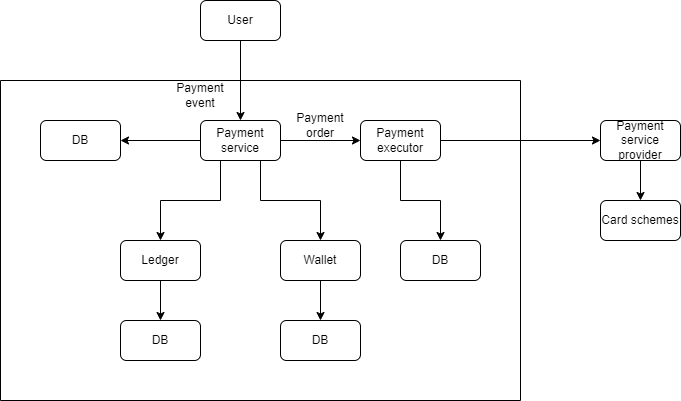

The diagram above was exported from draw.io. Its source (the exported page's mxGraphModel, read from the mxfile embedded in the PNG):
<mxGraphModel dx="882" dy="578" grid="1" gridSize="10" guides="1" tooltips="1" connect="1" arrows="1" fold="1" page="1" pageScale="1" pageWidth="850" pageHeight="1100" math="0" shadow="0">
  <root>
    <mxCell id="0" />
    <mxCell id="1" parent="0" />
    <mxCell id="EWr4yt69ypZN1Aizugo9-2" value="" style="swimlane;startSize=0;" vertex="1" parent="1">
      <mxGeometry x="80" y="120" width="520" height="320" as="geometry" />
    </mxCell>
    <mxCell id="EWr4yt69ypZN1Aizugo9-3" value="DB" style="rounded=1;whiteSpace=wrap;html=1;" vertex="1" parent="EWr4yt69ypZN1Aizugo9-2">
      <mxGeometry x="40" y="40" width="80" height="40" as="geometry" />
    </mxCell>
    <mxCell id="EWr4yt69ypZN1Aizugo9-16" style="edgeStyle=orthogonalEdgeStyle;rounded=0;orthogonalLoop=1;jettySize=auto;html=1;exitX=0.5;exitY=1;exitDx=0;exitDy=0;entryX=0.5;entryY=0;entryDx=0;entryDy=0;" edge="1" parent="EWr4yt69ypZN1Aizugo9-2" source="EWr4yt69ypZN1Aizugo9-4" target="EWr4yt69ypZN1Aizugo9-11">
      <mxGeometry relative="1" as="geometry" />
    </mxCell>
    <mxCell id="EWr4yt69ypZN1Aizugo9-4" value="Wallet" style="rounded=1;whiteSpace=wrap;html=1;" vertex="1" parent="EWr4yt69ypZN1Aizugo9-2">
      <mxGeometry x="280" y="160" width="80" height="40" as="geometry" />
    </mxCell>
    <mxCell id="EWr4yt69ypZN1Aizugo9-21" style="edgeStyle=orthogonalEdgeStyle;rounded=0;orthogonalLoop=1;jettySize=auto;html=1;exitX=0.5;exitY=1;exitDx=0;exitDy=0;entryX=0.5;entryY=0;entryDx=0;entryDy=0;" edge="1" parent="EWr4yt69ypZN1Aizugo9-2" source="EWr4yt69ypZN1Aizugo9-5" target="EWr4yt69ypZN1Aizugo9-19">
      <mxGeometry relative="1" as="geometry" />
    </mxCell>
    <mxCell id="EWr4yt69ypZN1Aizugo9-5" value="Payment executor" style="rounded=1;whiteSpace=wrap;html=1;" vertex="1" parent="EWr4yt69ypZN1Aizugo9-2">
      <mxGeometry x="360" y="40" width="80" height="40" as="geometry" />
    </mxCell>
    <mxCell id="EWr4yt69ypZN1Aizugo9-13" style="edgeStyle=orthogonalEdgeStyle;rounded=0;orthogonalLoop=1;jettySize=auto;html=1;exitX=0;exitY=0.5;exitDx=0;exitDy=0;" edge="1" parent="EWr4yt69ypZN1Aizugo9-2" source="EWr4yt69ypZN1Aizugo9-7" target="EWr4yt69ypZN1Aizugo9-3">
      <mxGeometry relative="1" as="geometry" />
    </mxCell>
    <mxCell id="EWr4yt69ypZN1Aizugo9-14" style="edgeStyle=orthogonalEdgeStyle;rounded=0;orthogonalLoop=1;jettySize=auto;html=1;exitX=0.25;exitY=1;exitDx=0;exitDy=0;entryX=0.5;entryY=0;entryDx=0;entryDy=0;" edge="1" parent="EWr4yt69ypZN1Aizugo9-2" source="EWr4yt69ypZN1Aizugo9-7" target="EWr4yt69ypZN1Aizugo9-9">
      <mxGeometry relative="1" as="geometry" />
    </mxCell>
    <mxCell id="EWr4yt69ypZN1Aizugo9-15" style="edgeStyle=orthogonalEdgeStyle;rounded=0;orthogonalLoop=1;jettySize=auto;html=1;exitX=0.75;exitY=1;exitDx=0;exitDy=0;entryX=0.5;entryY=0;entryDx=0;entryDy=0;" edge="1" parent="EWr4yt69ypZN1Aizugo9-2" source="EWr4yt69ypZN1Aizugo9-7" target="EWr4yt69ypZN1Aizugo9-4">
      <mxGeometry relative="1" as="geometry" />
    </mxCell>
    <mxCell id="EWr4yt69ypZN1Aizugo9-18" style="edgeStyle=orthogonalEdgeStyle;rounded=0;orthogonalLoop=1;jettySize=auto;html=1;exitX=1;exitY=0.5;exitDx=0;exitDy=0;entryX=0;entryY=0.5;entryDx=0;entryDy=0;" edge="1" parent="EWr4yt69ypZN1Aizugo9-2" source="EWr4yt69ypZN1Aizugo9-7" target="EWr4yt69ypZN1Aizugo9-5">
      <mxGeometry relative="1" as="geometry" />
    </mxCell>
    <mxCell id="EWr4yt69ypZN1Aizugo9-7" value="Payment service" style="rounded=1;whiteSpace=wrap;html=1;" vertex="1" parent="EWr4yt69ypZN1Aizugo9-2">
      <mxGeometry x="200" y="40" width="80" height="40" as="geometry" />
    </mxCell>
    <mxCell id="EWr4yt69ypZN1Aizugo9-17" style="edgeStyle=orthogonalEdgeStyle;rounded=0;orthogonalLoop=1;jettySize=auto;html=1;exitX=0.5;exitY=1;exitDx=0;exitDy=0;entryX=0.5;entryY=0;entryDx=0;entryDy=0;" edge="1" parent="EWr4yt69ypZN1Aizugo9-2" source="EWr4yt69ypZN1Aizugo9-9" target="EWr4yt69ypZN1Aizugo9-10">
      <mxGeometry relative="1" as="geometry" />
    </mxCell>
    <mxCell id="EWr4yt69ypZN1Aizugo9-9" value="Ledger" style="rounded=1;whiteSpace=wrap;html=1;" vertex="1" parent="EWr4yt69ypZN1Aizugo9-2">
      <mxGeometry x="120" y="160" width="80" height="40" as="geometry" />
    </mxCell>
    <mxCell id="EWr4yt69ypZN1Aizugo9-10" value="DB" style="rounded=1;whiteSpace=wrap;html=1;" vertex="1" parent="EWr4yt69ypZN1Aizugo9-2">
      <mxGeometry x="120" y="240" width="80" height="40" as="geometry" />
    </mxCell>
    <mxCell id="EWr4yt69ypZN1Aizugo9-11" value="DB" style="rounded=1;whiteSpace=wrap;html=1;" vertex="1" parent="EWr4yt69ypZN1Aizugo9-2">
      <mxGeometry x="280" y="240" width="80" height="40" as="geometry" />
    </mxCell>
    <mxCell id="EWr4yt69ypZN1Aizugo9-19" value="DB" style="rounded=1;whiteSpace=wrap;html=1;" vertex="1" parent="EWr4yt69ypZN1Aizugo9-2">
      <mxGeometry x="400" y="160" width="80" height="40" as="geometry" />
    </mxCell>
    <mxCell id="EWr4yt69ypZN1Aizugo9-30" value="Payment event" style="text;html=1;align=center;verticalAlign=middle;whiteSpace=wrap;rounded=0;" vertex="1" parent="EWr4yt69ypZN1Aizugo9-2">
      <mxGeometry x="160" width="80" height="30" as="geometry" />
    </mxCell>
    <mxCell id="EWr4yt69ypZN1Aizugo9-31" value="Payment order" style="text;html=1;align=center;verticalAlign=middle;whiteSpace=wrap;rounded=0;" vertex="1" parent="EWr4yt69ypZN1Aizugo9-2">
      <mxGeometry x="280" y="30" width="80" height="30" as="geometry" />
    </mxCell>
    <mxCell id="EWr4yt69ypZN1Aizugo9-26" style="edgeStyle=orthogonalEdgeStyle;rounded=0;orthogonalLoop=1;jettySize=auto;html=1;exitX=0.5;exitY=1;exitDx=0;exitDy=0;entryX=0.5;entryY=0;entryDx=0;entryDy=0;" edge="1" parent="1" source="EWr4yt69ypZN1Aizugo9-22" target="EWr4yt69ypZN1Aizugo9-23">
      <mxGeometry relative="1" as="geometry" />
    </mxCell>
    <mxCell id="EWr4yt69ypZN1Aizugo9-22" value="Payment service provider" style="rounded=1;whiteSpace=wrap;html=1;" vertex="1" parent="1">
      <mxGeometry x="680" y="160" width="80" height="40" as="geometry" />
    </mxCell>
    <mxCell id="EWr4yt69ypZN1Aizugo9-23" value="Card schemes" style="rounded=1;whiteSpace=wrap;html=1;" vertex="1" parent="1">
      <mxGeometry x="680" y="240" width="80" height="40" as="geometry" />
    </mxCell>
    <mxCell id="EWr4yt69ypZN1Aizugo9-28" style="edgeStyle=orthogonalEdgeStyle;rounded=0;orthogonalLoop=1;jettySize=auto;html=1;exitX=0.5;exitY=1;exitDx=0;exitDy=0;entryX=0.5;entryY=0;entryDx=0;entryDy=0;" edge="1" parent="1" source="EWr4yt69ypZN1Aizugo9-27" target="EWr4yt69ypZN1Aizugo9-7">
      <mxGeometry relative="1" as="geometry" />
    </mxCell>
    <mxCell id="EWr4yt69ypZN1Aizugo9-27" value="User" style="rounded=1;whiteSpace=wrap;html=1;" vertex="1" parent="1">
      <mxGeometry x="280" y="40" width="80" height="40" as="geometry" />
    </mxCell>
    <mxCell id="EWr4yt69ypZN1Aizugo9-29" style="edgeStyle=orthogonalEdgeStyle;rounded=0;orthogonalLoop=1;jettySize=auto;html=1;exitX=1;exitY=0.5;exitDx=0;exitDy=0;entryX=0;entryY=0.5;entryDx=0;entryDy=0;" edge="1" parent="1" source="EWr4yt69ypZN1Aizugo9-5" target="EWr4yt69ypZN1Aizugo9-22">
      <mxGeometry relative="1" as="geometry" />
    </mxCell>
  </root>
</mxGraphModel>